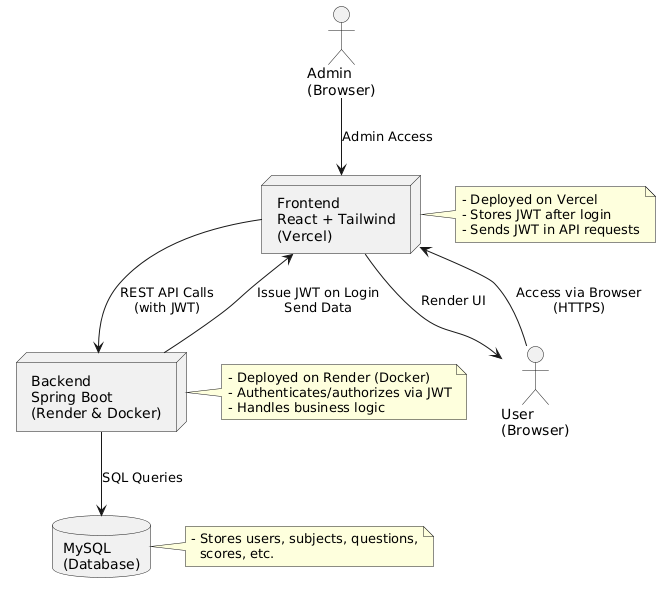

The diagram above was rendered by PlantUML. Its source (embedded in the PNG):
@startuml
actor "User\n(Browser)" as User

node "Frontend\nReact + Tailwind\n(Vercel)" as FE
node "Backend\nSpring Boot\n(Render & Docker)" as BE
database "MySQL\n(Database)" as DB

' Horizontal layout
User --> FE : Access via Browser\n(HTTPS)
FE --> BE : REST API Calls\n(with JWT)
BE --> DB : SQL Queries

BE --> FE : Issue JWT on Login\nSend Data
FE --> User : Render UI

' Add more width with spacing and clearer notes
note right of FE
  - Deployed on Vercel
  - Stores JWT after login
  - Sends JWT in API requests
end note

note right of BE
  - Deployed on Render (Docker)
  - Authenticates/authorizes via JWT
  - Handles business logic
end note

note right of DB
  - Stores users, subjects, questions,
    scores, etc.
end note

' Add optional admin actor or cloud service for more width (optional)
actor "Admin\n(Browser)" as Admin
Admin --> FE : Admin Access
@enduml